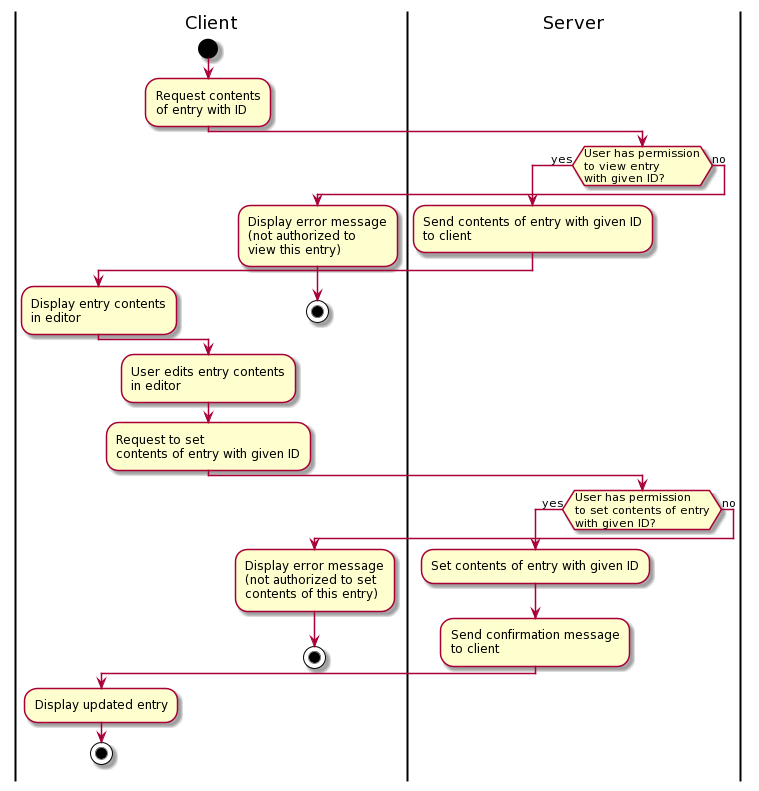

The diagram above was rendered by PlantUML. Its source (embedded in the PNG):
@startuml
|Client|
start
:Request contents\nof entry with ID;
|Server|
if (User has permission\nto view entry\nwith given ID?) then (yes)
    :Send contents of entry with given ID\nto client;
    |Client|
    :Display entry contents\nin editor;
else (no)
    :Display error message\n(not authorized to\nview this entry);
    stop
endif

:User edits entry contents\nin editor;
:Request to set\ncontents of entry with given ID;
|Server|
if (User has permission\nto set contents of entry\nwith given ID?) then (yes)
    :Set contents of entry with given ID;
    :Send confirmation message\nto client;
    |Client|
    :Display updated entry;
    stop
else (no)
    |Client|
    :Display error message\n(not authorized to set\ncontents of this entry);
    stop
endif
@enduml